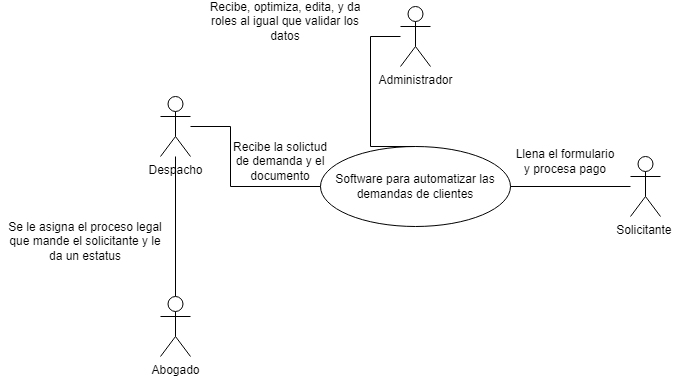

The diagram above was exported from draw.io. Its source (the exported page's mxGraphModel, read from the mxfile embedded in the PNG):
<mxGraphModel dx="868" dy="450" grid="1" gridSize="10" guides="1" tooltips="1" connect="1" arrows="1" fold="1" page="1" pageScale="1" pageWidth="1654" pageHeight="2336" math="0" shadow="0">
  <root>
    <mxCell id="0" />
    <mxCell id="1" parent="0" />
    <mxCell id="L2XJGhNTBFzMQasw7IDy-1" value="Software para automatizar las demandas de clientes" style="ellipse;whiteSpace=wrap;html=1;" vertex="1" parent="1">
      <mxGeometry x="370" y="190" width="190" height="80" as="geometry" />
    </mxCell>
    <mxCell id="L2XJGhNTBFzMQasw7IDy-8" style="edgeStyle=orthogonalEdgeStyle;rounded=0;orthogonalLoop=1;jettySize=auto;html=1;entryX=0.5;entryY=0;entryDx=0;entryDy=0;endArrow=none;endFill=0;" edge="1" parent="1" source="L2XJGhNTBFzMQasw7IDy-2" target="L2XJGhNTBFzMQasw7IDy-1">
      <mxGeometry relative="1" as="geometry">
        <Array as="points">
          <mxPoint x="420" y="80" />
          <mxPoint x="420" y="190" />
        </Array>
      </mxGeometry>
    </mxCell>
    <mxCell id="L2XJGhNTBFzMQasw7IDy-2" value="Administrador" style="shape=umlActor;verticalLabelPosition=bottom;verticalAlign=top;html=1;outlineConnect=0;" vertex="1" parent="1">
      <mxGeometry x="450" y="50" width="30" height="60" as="geometry" />
    </mxCell>
    <mxCell id="L2XJGhNTBFzMQasw7IDy-10" style="edgeStyle=orthogonalEdgeStyle;rounded=0;orthogonalLoop=1;jettySize=auto;html=1;entryX=1;entryY=0.5;entryDx=0;entryDy=0;endArrow=none;endFill=0;" edge="1" parent="1" source="L2XJGhNTBFzMQasw7IDy-3" target="L2XJGhNTBFzMQasw7IDy-1">
      <mxGeometry relative="1" as="geometry" />
    </mxCell>
    <mxCell id="L2XJGhNTBFzMQasw7IDy-3" value="Solicitante&amp;nbsp;" style="shape=umlActor;verticalLabelPosition=bottom;verticalAlign=top;html=1;outlineConnect=0;" vertex="1" parent="1">
      <mxGeometry x="680" y="200" width="30" height="60" as="geometry" />
    </mxCell>
    <mxCell id="L2XJGhNTBFzMQasw7IDy-7" style="edgeStyle=orthogonalEdgeStyle;rounded=0;orthogonalLoop=1;jettySize=auto;html=1;entryX=0;entryY=0.5;entryDx=0;entryDy=0;endArrow=none;endFill=0;" edge="1" parent="1" source="L2XJGhNTBFzMQasw7IDy-4" target="L2XJGhNTBFzMQasw7IDy-1">
      <mxGeometry relative="1" as="geometry">
        <Array as="points">
          <mxPoint x="280" y="170" />
          <mxPoint x="280" y="230" />
        </Array>
      </mxGeometry>
    </mxCell>
    <mxCell id="L2XJGhNTBFzMQasw7IDy-9" style="edgeStyle=orthogonalEdgeStyle;rounded=0;orthogonalLoop=1;jettySize=auto;html=1;entryX=0.5;entryY=0;entryDx=0;entryDy=0;entryPerimeter=0;endArrow=none;endFill=0;" edge="1" parent="1" source="L2XJGhNTBFzMQasw7IDy-4" target="L2XJGhNTBFzMQasw7IDy-5">
      <mxGeometry relative="1" as="geometry" />
    </mxCell>
    <mxCell id="L2XJGhNTBFzMQasw7IDy-4" value="Despacho" style="shape=umlActor;verticalLabelPosition=bottom;verticalAlign=top;html=1;outlineConnect=0;" vertex="1" parent="1">
      <mxGeometry x="210" y="140" width="30" height="60" as="geometry" />
    </mxCell>
    <mxCell id="L2XJGhNTBFzMQasw7IDy-5" value="Abogado" style="shape=umlActor;verticalLabelPosition=bottom;verticalAlign=top;html=1;outlineConnect=0;" vertex="1" parent="1">
      <mxGeometry x="210" y="340" width="30" height="60" as="geometry" />
    </mxCell>
    <mxCell id="L2XJGhNTBFzMQasw7IDy-11" value="Se le asigna el proceso legal que mande el solicitante y le da un estatus" style="text;html=1;strokeColor=none;fillColor=none;align=center;verticalAlign=middle;whiteSpace=wrap;rounded=0;" vertex="1" parent="1">
      <mxGeometry x="50" y="270" width="170" height="30" as="geometry" />
    </mxCell>
    <mxCell id="L2XJGhNTBFzMQasw7IDy-12" value="Recibe la solictud de demanda y el documento" style="text;html=1;strokeColor=none;fillColor=none;align=center;verticalAlign=middle;whiteSpace=wrap;rounded=0;" vertex="1" parent="1">
      <mxGeometry x="280" y="190" width="100" height="30" as="geometry" />
    </mxCell>
    <mxCell id="L2XJGhNTBFzMQasw7IDy-13" value="Recibe, optimiza, edita, y da roles al igual que validar los datos" style="text;html=1;strokeColor=none;fillColor=none;align=center;verticalAlign=middle;whiteSpace=wrap;rounded=0;" vertex="1" parent="1">
      <mxGeometry x="250" y="50" width="170" height="30" as="geometry" />
    </mxCell>
    <mxCell id="L2XJGhNTBFzMQasw7IDy-14" value="Llena el formulario y procesa pago" style="text;html=1;strokeColor=none;fillColor=none;align=center;verticalAlign=middle;whiteSpace=wrap;rounded=0;" vertex="1" parent="1">
      <mxGeometry x="560" y="190" width="110" height="30" as="geometry" />
    </mxCell>
  </root>
</mxGraphModel>